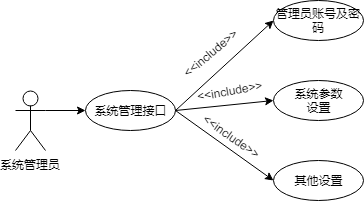

The diagram above was exported from draw.io. Its source (the exported page's mxGraphModel, read from the mxfile embedded in the PNG):
<mxGraphModel dx="481" dy="540" grid="1" gridSize="10" guides="1" tooltips="1" connect="1" arrows="1" fold="1" page="1" pageScale="1" pageWidth="827" pageHeight="1169" math="0" shadow="0">
  <root>
    <mxCell id="0" />
    <mxCell id="1" parent="0" />
    <mxCell id="5ZdK5qIkKV2sxPN5clez-1" value="系统管理员&lt;br&gt;&lt;br&gt;" style="shape=umlActor;verticalLabelPosition=bottom;labelBackgroundColor=#ffffff;verticalAlign=top;html=1;" parent="1" vertex="1">
      <mxGeometry x="110" y="230" width="30" height="60" as="geometry" />
    </mxCell>
    <mxCell id="5ZdK5qIkKV2sxPN5clez-2" value="系统管理接口" style="ellipse;whiteSpace=wrap;html=1;" parent="1" vertex="1">
      <mxGeometry x="180" y="230" width="90" height="40" as="geometry" />
    </mxCell>
    <mxCell id="5ZdK5qIkKV2sxPN5clez-3" value="&lt;span&gt;管理员账号&lt;/span&gt;&lt;span&gt;及密码&lt;/span&gt;" style="ellipse;whiteSpace=wrap;html=1;" parent="1" vertex="1">
      <mxGeometry x="368" y="140" width="90" height="40" as="geometry" />
    </mxCell>
    <mxCell id="5ZdK5qIkKV2sxPN5clez-4" value="&lt;span&gt;系统参数&lt;br&gt;设置&lt;/span&gt;" style="ellipse;whiteSpace=wrap;html=1;" parent="1" vertex="1">
      <mxGeometry x="368" y="220" width="90" height="40" as="geometry" />
    </mxCell>
    <mxCell id="5ZdK5qIkKV2sxPN5clez-5" value="&lt;span&gt;其他设置&lt;/span&gt;" style="ellipse;whiteSpace=wrap;html=1;" parent="1" vertex="1">
      <mxGeometry x="368" y="300" width="90" height="40" as="geometry" />
    </mxCell>
    <mxCell id="5ZdK5qIkKV2sxPN5clez-7" value="" style="endArrow=classic;html=1;exitX=1;exitY=0.3333333333333333;exitDx=0;exitDy=0;exitPerimeter=0;entryX=0;entryY=0.5;entryDx=0;entryDy=0;" parent="1" source="5ZdK5qIkKV2sxPN5clez-1" target="5ZdK5qIkKV2sxPN5clez-2" edge="1">
      <mxGeometry width="50" height="50" relative="1" as="geometry">
        <mxPoint x="170" y="490" as="sourcePoint" />
        <mxPoint x="220" y="440" as="targetPoint" />
      </mxGeometry>
    </mxCell>
    <mxCell id="5ZdK5qIkKV2sxPN5clez-8" value="" style="endArrow=classic;html=1;exitX=1;exitY=0.5;exitDx=0;exitDy=0;entryX=0;entryY=0.5;entryDx=0;entryDy=0;" parent="1" source="5ZdK5qIkKV2sxPN5clez-2" target="5ZdK5qIkKV2sxPN5clez-3" edge="1">
      <mxGeometry width="50" height="50" relative="1" as="geometry">
        <mxPoint x="110" y="490" as="sourcePoint" />
        <mxPoint x="160" y="440" as="targetPoint" />
        <Array as="points" />
      </mxGeometry>
    </mxCell>
    <mxCell id="5ZdK5qIkKV2sxPN5clez-9" value="" style="endArrow=classic;html=1;exitX=1;exitY=0.5;exitDx=0;exitDy=0;entryX=0;entryY=0.5;entryDx=0;entryDy=0;" parent="1" source="5ZdK5qIkKV2sxPN5clez-2" target="5ZdK5qIkKV2sxPN5clez-4" edge="1">
      <mxGeometry width="50" height="50" relative="1" as="geometry">
        <mxPoint x="110" y="490" as="sourcePoint" />
        <mxPoint x="160" y="440" as="targetPoint" />
      </mxGeometry>
    </mxCell>
    <mxCell id="5ZdK5qIkKV2sxPN5clez-10" value="" style="endArrow=classic;html=1;entryX=0;entryY=0.5;entryDx=0;entryDy=0;exitX=1;exitY=0.5;exitDx=0;exitDy=0;" parent="1" source="5ZdK5qIkKV2sxPN5clez-2" target="5ZdK5qIkKV2sxPN5clez-5" edge="1">
      <mxGeometry width="50" height="50" relative="1" as="geometry">
        <mxPoint x="340" y="250" as="sourcePoint" />
        <mxPoint x="378" y="170" as="targetPoint" />
        <Array as="points" />
      </mxGeometry>
    </mxCell>
    <mxCell id="5ZdK5qIkKV2sxPN5clez-14" value="&amp;lt;&amp;lt;include&amp;gt;&amp;gt;&lt;br&gt;" style="text;html=1;resizable=0;points=[];autosize=1;align=left;verticalAlign=top;spacingTop=-4;direction=south;rotation=-40;" parent="1" vertex="1">
      <mxGeometry x="270" y="180" width="80" height="20" as="geometry" />
    </mxCell>
    <mxCell id="5ZdK5qIkKV2sxPN5clez-18" value="&amp;lt;&amp;lt;include&amp;gt;&amp;gt;&lt;br&gt;" style="text;html=1;resizable=0;points=[];autosize=1;align=left;verticalAlign=top;spacingTop=-4;direction=south;rotation=-10;" parent="1" vertex="1">
      <mxGeometry x="290" y="220" width="80" height="20" as="geometry" />
    </mxCell>
    <mxCell id="5ZdK5qIkKV2sxPN5clez-20" value="&amp;lt;&amp;lt;include&amp;gt;&amp;gt;&lt;br&gt;" style="text;html=1;resizable=0;points=[];autosize=1;align=left;verticalAlign=top;spacingTop=-4;direction=south;rotation=35;" parent="1" vertex="1">
      <mxGeometry x="290" y="270" width="80" height="20" as="geometry" />
    </mxCell>
  </root>
</mxGraphModel>